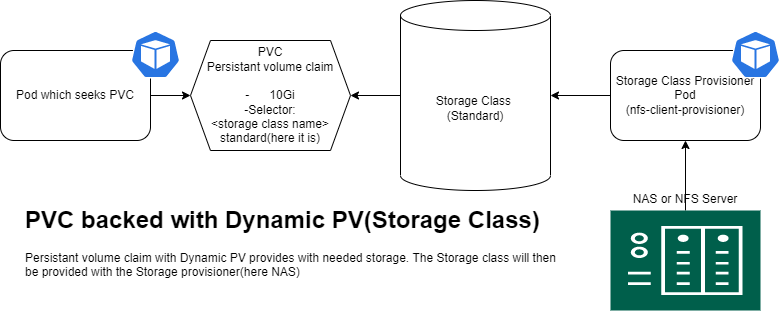

The diagram above was exported from draw.io. Its source (the exported page's mxGraphModel, read from the mxfile embedded in the PNG):
<mxGraphModel dx="1703" dy="885" grid="1" gridSize="10" guides="1" tooltips="1" connect="1" arrows="1" fold="1" page="1" pageScale="1" pageWidth="1100" pageHeight="850" math="0" shadow="0">
  <root>
    <mxCell id="0" />
    <mxCell id="1" parent="0" />
    <mxCell id="s-z6BrsfD3z9TwXgC4Lx-5" value="" style="edgeStyle=orthogonalEdgeStyle;rounded=0;orthogonalLoop=1;jettySize=auto;html=1;" edge="1" parent="1" source="s-z6BrsfD3z9TwXgC4Lx-1" target="s-z6BrsfD3z9TwXgC4Lx-4">
      <mxGeometry relative="1" as="geometry" />
    </mxCell>
    <mxCell id="s-z6BrsfD3z9TwXgC4Lx-1" value="Pod which seeks PVC" style="rounded=1;whiteSpace=wrap;html=1;" vertex="1" parent="1">
      <mxGeometry x="100" y="160" width="150" height="90" as="geometry" />
    </mxCell>
    <mxCell id="s-z6BrsfD3z9TwXgC4Lx-2" value="" style="sketch=0;html=1;dashed=0;whitespace=wrap;fillColor=#2875E2;strokeColor=#ffffff;points=[[0.005,0.63,0],[0.1,0.2,0],[0.9,0.2,0],[0.5,0,0],[0.995,0.63,0],[0.72,0.99,0],[0.5,1,0],[0.28,0.99,0]];shape=mxgraph.kubernetes.icon;prIcon=pod" vertex="1" parent="1">
      <mxGeometry x="230" y="140" width="50" height="48" as="geometry" />
    </mxCell>
    <mxCell id="s-z6BrsfD3z9TwXgC4Lx-4" value="PVC&lt;br&gt;Persistant volume claim&lt;br&gt;&lt;br&gt;-&amp;nbsp; &amp;nbsp; &amp;nbsp; 10Gi&lt;br&gt;-Selector:&lt;br&gt;&amp;lt;storage class name&amp;gt;&lt;br&gt;standard(here it is)" style="shape=hexagon;perimeter=hexagonPerimeter2;whiteSpace=wrap;html=1;fixedSize=1;" vertex="1" parent="1">
      <mxGeometry x="290" y="150" width="160" height="110" as="geometry" />
    </mxCell>
    <mxCell id="s-z6BrsfD3z9TwXgC4Lx-7" value="" style="edgeStyle=orthogonalEdgeStyle;rounded=0;orthogonalLoop=1;jettySize=auto;html=1;" edge="1" parent="1" source="s-z6BrsfD3z9TwXgC4Lx-6" target="s-z6BrsfD3z9TwXgC4Lx-4">
      <mxGeometry relative="1" as="geometry" />
    </mxCell>
    <mxCell id="s-z6BrsfD3z9TwXgC4Lx-6" value="Storage Class&amp;nbsp;&lt;br&gt;(Standard)" style="shape=cylinder3;whiteSpace=wrap;html=1;boundedLbl=1;backgroundOutline=1;size=15;" vertex="1" parent="1">
      <mxGeometry x="500" y="110" width="150" height="190" as="geometry" />
    </mxCell>
    <mxCell id="s-z6BrsfD3z9TwXgC4Lx-10" value="" style="edgeStyle=orthogonalEdgeStyle;rounded=0;orthogonalLoop=1;jettySize=auto;html=1;" edge="1" parent="1" source="s-z6BrsfD3z9TwXgC4Lx-8" target="s-z6BrsfD3z9TwXgC4Lx-6">
      <mxGeometry relative="1" as="geometry" />
    </mxCell>
    <mxCell id="s-z6BrsfD3z9TwXgC4Lx-8" value="Storage Class Provisioner Pod&lt;br&gt;(nfs-client-provisioner)" style="rounded=1;whiteSpace=wrap;html=1;" vertex="1" parent="1">
      <mxGeometry x="710" y="160" width="150" height="90" as="geometry" />
    </mxCell>
    <mxCell id="s-z6BrsfD3z9TwXgC4Lx-9" value="" style="sketch=0;html=1;dashed=0;whitespace=wrap;fillColor=#2875E2;strokeColor=#ffffff;points=[[0.005,0.63,0],[0.1,0.2,0],[0.9,0.2,0],[0.5,0,0],[0.995,0.63,0],[0.72,0.99,0],[0.5,1,0],[0.28,0.99,0]];shape=mxgraph.kubernetes.icon;prIcon=pod" vertex="1" parent="1">
      <mxGeometry x="830" y="140" width="50" height="48" as="geometry" />
    </mxCell>
    <mxCell id="s-z6BrsfD3z9TwXgC4Lx-13" value="" style="edgeStyle=orthogonalEdgeStyle;rounded=0;orthogonalLoop=1;jettySize=auto;html=1;" edge="1" parent="1" source="s-z6BrsfD3z9TwXgC4Lx-11" target="s-z6BrsfD3z9TwXgC4Lx-8">
      <mxGeometry relative="1" as="geometry" />
    </mxCell>
    <mxCell id="s-z6BrsfD3z9TwXgC4Lx-11" value="" style="sketch=0;pointerEvents=1;shadow=0;dashed=0;html=1;strokeColor=none;fillColor=#005F4B;labelPosition=center;verticalLabelPosition=bottom;verticalAlign=top;align=center;outlineConnect=0;shape=mxgraph.veeam2.nas;" vertex="1" parent="1">
      <mxGeometry x="710" y="320" width="150" height="100" as="geometry" />
    </mxCell>
    <mxCell id="s-z6BrsfD3z9TwXgC4Lx-12" value="NAS or NFS Server" style="text;html=1;strokeColor=none;fillColor=none;align=center;verticalAlign=middle;whiteSpace=wrap;rounded=0;" vertex="1" parent="1">
      <mxGeometry x="730" y="294" width="110" height="30" as="geometry" />
    </mxCell>
    <mxCell id="s-z6BrsfD3z9TwXgC4Lx-14" value="&lt;h1&gt;PVC backed with Dynamic PV(Storage Class)&lt;/h1&gt;&lt;p&gt;Persistant volume claim with Dynamic PV provides with needed storage. The Storage class will then be provided with the Storage provisioner(here NAS)&lt;/p&gt;" style="text;html=1;strokeColor=none;fillColor=none;spacing=5;spacingTop=-20;whiteSpace=wrap;overflow=hidden;rounded=0;" vertex="1" parent="1">
      <mxGeometry x="120" y="310" width="540" height="120" as="geometry" />
    </mxCell>
  </root>
</mxGraphModel>